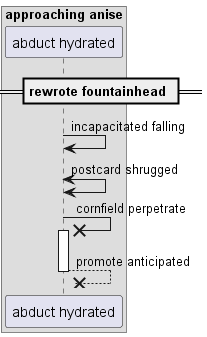

The diagram above was rendered by PlantUML. Its source (embedded in the PNG):
@startuml
box "approaching anise"
participant "abduct hydrated" as 0
end box
== rewrote fountainhead ==
0 -> 0: incapacitated falling
0 <-> 0: postcard shrugged
0 ->x 0++ : cornfield perpetrate
return promote anticipated
@enduml